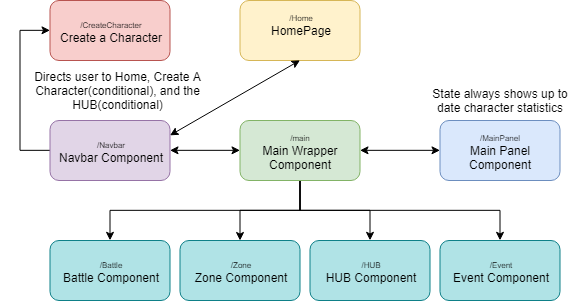

The diagram above was exported from draw.io. Its source (the exported page's mxGraphModel, read from the mxfile embedded in the PNG):
<mxGraphModel dx="1018" dy="586" grid="1" gridSize="10" guides="1" tooltips="1" connect="1" arrows="1" fold="1" page="1" pageScale="1" pageWidth="675" pageHeight="400" math="0" shadow="0">
  <root>
    <mxCell id="0" />
    <mxCell id="1" parent="0" />
    <mxCell id="5eCFQP2xeAuU40Nj-g4C-1" value="&lt;font style=&quot;font-size: 8px&quot;&gt;/Home&lt;/font&gt;&lt;br&gt;HomePage&lt;br&gt;&lt;br&gt;" style="rounded=1;whiteSpace=wrap;html=1;fillColor=#fff2cc;strokeColor=#d6b656;" parent="1" vertex="1">
      <mxGeometry x="239.5" y="20" width="120" height="60" as="geometry" />
    </mxCell>
    <mxCell id="5eCFQP2xeAuU40Nj-g4C-4" value="&lt;font style=&quot;font-size: 8px&quot;&gt;/CreateCharacter&lt;/font&gt;&lt;br&gt;Create a Character&lt;br&gt;" style="rounded=1;whiteSpace=wrap;html=1;fillColor=#f8cecc;strokeColor=#b85450;" parent="1" vertex="1">
      <mxGeometry x="49.5" y="20" width="120" height="60" as="geometry" />
    </mxCell>
    <mxCell id="LCLpi9ulVD3HBDmbz8DK-14" style="edgeStyle=orthogonalEdgeStyle;rounded=0;orthogonalLoop=1;jettySize=auto;html=1;exitX=0.5;exitY=1;exitDx=0;exitDy=0;entryX=0.5;entryY=0;entryDx=0;entryDy=0;" edge="1" parent="1" source="5eCFQP2xeAuU40Nj-g4C-5" target="5eCFQP2xeAuU40Nj-g4C-17">
      <mxGeometry relative="1" as="geometry" />
    </mxCell>
    <mxCell id="LCLpi9ulVD3HBDmbz8DK-15" style="edgeStyle=orthogonalEdgeStyle;rounded=0;orthogonalLoop=1;jettySize=auto;html=1;exitX=0.5;exitY=1;exitDx=0;exitDy=0;" edge="1" parent="1" source="5eCFQP2xeAuU40Nj-g4C-5" target="5eCFQP2xeAuU40Nj-g4C-16">
      <mxGeometry relative="1" as="geometry" />
    </mxCell>
    <mxCell id="LCLpi9ulVD3HBDmbz8DK-16" style="edgeStyle=orthogonalEdgeStyle;rounded=0;orthogonalLoop=1;jettySize=auto;html=1;exitX=0.5;exitY=1;exitDx=0;exitDy=0;entryX=0.5;entryY=0;entryDx=0;entryDy=0;" edge="1" parent="1" source="5eCFQP2xeAuU40Nj-g4C-5" target="5eCFQP2xeAuU40Nj-g4C-12">
      <mxGeometry relative="1" as="geometry" />
    </mxCell>
    <mxCell id="LCLpi9ulVD3HBDmbz8DK-17" style="edgeStyle=orthogonalEdgeStyle;rounded=0;orthogonalLoop=1;jettySize=auto;html=1;exitX=0.5;exitY=1;exitDx=0;exitDy=0;entryX=0.5;entryY=0;entryDx=0;entryDy=0;" edge="1" parent="1" source="5eCFQP2xeAuU40Nj-g4C-5" target="5eCFQP2xeAuU40Nj-g4C-18">
      <mxGeometry relative="1" as="geometry" />
    </mxCell>
    <mxCell id="5eCFQP2xeAuU40Nj-g4C-5" value="&lt;font style=&quot;font-size: 8px&quot;&gt;/main&lt;/font&gt;&lt;br&gt;Main Wrapper Component&lt;br&gt;" style="rounded=1;whiteSpace=wrap;html=1;fillColor=#d5e8d4;strokeColor=#82b366;" parent="1" vertex="1">
      <mxGeometry x="239.5" y="140" width="120" height="60" as="geometry" />
    </mxCell>
    <mxCell id="LCLpi9ulVD3HBDmbz8DK-23" style="edgeStyle=orthogonalEdgeStyle;rounded=0;orthogonalLoop=1;jettySize=auto;html=1;exitX=0;exitY=0.5;exitDx=0;exitDy=0;entryX=0;entryY=0.5;entryDx=0;entryDy=0;" edge="1" parent="1" source="5eCFQP2xeAuU40Nj-g4C-9" target="5eCFQP2xeAuU40Nj-g4C-4">
      <mxGeometry relative="1" as="geometry">
        <Array as="points">
          <mxPoint x="19.5" y="170" />
          <mxPoint x="19.5" y="50" />
        </Array>
      </mxGeometry>
    </mxCell>
    <mxCell id="5eCFQP2xeAuU40Nj-g4C-9" value="&lt;font style=&quot;font-size: 8px&quot;&gt;/Navbar&lt;/font&gt;&lt;br&gt;Navbar Component&lt;br&gt;" style="rounded=1;whiteSpace=wrap;html=1;fillColor=#e1d5e7;strokeColor=#9673a6;" parent="1" vertex="1">
      <mxGeometry x="49.5" y="140" width="120" height="60" as="geometry" />
    </mxCell>
    <mxCell id="5eCFQP2xeAuU40Nj-g4C-10" value="&lt;font style=&quot;font-size: 8px&quot;&gt;/MainPanel&lt;/font&gt;&lt;br&gt;Main Panel Component&lt;br&gt;" style="rounded=1;whiteSpace=wrap;html=1;fillColor=#dae8fc;strokeColor=#6c8ebf;" parent="1" vertex="1">
      <mxGeometry x="439.5" y="140" width="120" height="60" as="geometry" />
    </mxCell>
    <mxCell id="5eCFQP2xeAuU40Nj-g4C-12" value="&lt;font style=&quot;font-size: 8px&quot;&gt;/HUB&lt;/font&gt;&lt;br&gt;HUB Component&lt;br&gt;" style="rounded=1;whiteSpace=wrap;html=1;fillColor=#b0e3e6;strokeColor=#0e8088;" parent="1" vertex="1">
      <mxGeometry x="309.5" y="260" width="120" height="60" as="geometry" />
    </mxCell>
    <mxCell id="5eCFQP2xeAuU40Nj-g4C-15" value="State always shows up to date character statistics" style="text;html=1;strokeColor=none;fillColor=none;align=center;verticalAlign=middle;whiteSpace=wrap;rounded=0;" parent="1" vertex="1">
      <mxGeometry x="429.5" y="110" width="140" height="20" as="geometry" />
    </mxCell>
    <mxCell id="5eCFQP2xeAuU40Nj-g4C-16" value="&lt;font style=&quot;font-size: 8px&quot;&gt;/Zone&lt;/font&gt;&lt;br&gt;Zone Component&lt;br&gt;" style="rounded=1;whiteSpace=wrap;html=1;fillColor=#b0e3e6;strokeColor=#0e8088;" parent="1" vertex="1">
      <mxGeometry x="179.5" y="260" width="120" height="60" as="geometry" />
    </mxCell>
    <mxCell id="5eCFQP2xeAuU40Nj-g4C-17" value="&lt;font style=&quot;font-size: 8px&quot;&gt;/Battle&lt;/font&gt;&lt;br&gt;Battle Component&lt;br&gt;" style="rounded=1;whiteSpace=wrap;html=1;fillColor=#b0e3e6;strokeColor=#0e8088;" parent="1" vertex="1">
      <mxGeometry x="49.5" y="260" width="120" height="60" as="geometry" />
    </mxCell>
    <mxCell id="5eCFQP2xeAuU40Nj-g4C-18" value="&lt;font style=&quot;font-size: 8px&quot;&gt;/Event&lt;/font&gt;&lt;br&gt;Event Component&lt;br&gt;" style="rounded=1;whiteSpace=wrap;html=1;fillColor=#b0e3e6;strokeColor=#0e8088;" parent="1" vertex="1">
      <mxGeometry x="439.5" y="260" width="120" height="60" as="geometry" />
    </mxCell>
    <mxCell id="LCLpi9ulVD3HBDmbz8DK-6" value="" style="endArrow=classic;startArrow=classic;html=1;entryX=0;entryY=0.5;entryDx=0;entryDy=0;exitX=1;exitY=0.5;exitDx=0;exitDy=0;" edge="1" parent="1" source="5eCFQP2xeAuU40Nj-g4C-5" target="5eCFQP2xeAuU40Nj-g4C-10">
      <mxGeometry width="50" height="50" relative="1" as="geometry">
        <mxPoint x="-30.5" y="420" as="sourcePoint" />
        <mxPoint x="19.5" y="370" as="targetPoint" />
      </mxGeometry>
    </mxCell>
    <mxCell id="LCLpi9ulVD3HBDmbz8DK-20" value="" style="endArrow=classic;startArrow=classic;html=1;entryX=0;entryY=0.5;entryDx=0;entryDy=0;exitX=1;exitY=0.5;exitDx=0;exitDy=0;" edge="1" parent="1" source="5eCFQP2xeAuU40Nj-g4C-9" target="5eCFQP2xeAuU40Nj-g4C-5">
      <mxGeometry width="50" height="50" relative="1" as="geometry">
        <mxPoint x="9.5" y="390" as="sourcePoint" />
        <mxPoint x="59.5" y="340" as="targetPoint" />
      </mxGeometry>
    </mxCell>
    <mxCell id="LCLpi9ulVD3HBDmbz8DK-21" value="Directs user to Home, Create A Character(conditional), and the HUB(conditional)" style="text;html=1;strokeColor=none;fillColor=none;align=center;verticalAlign=middle;whiteSpace=wrap;rounded=0;" vertex="1" parent="1">
      <mxGeometry y="100" width="235" height="20" as="geometry" />
    </mxCell>
    <mxCell id="LCLpi9ulVD3HBDmbz8DK-26" value="" style="endArrow=classic;startArrow=classic;html=1;exitX=1;exitY=0.25;exitDx=0;exitDy=0;entryX=0.5;entryY=1;entryDx=0;entryDy=0;" edge="1" parent="1" source="5eCFQP2xeAuU40Nj-g4C-9" target="5eCFQP2xeAuU40Nj-g4C-1">
      <mxGeometry width="50" height="50" relative="1" as="geometry">
        <mxPoint x="235" y="135" as="sourcePoint" />
        <mxPoint x="285" y="85" as="targetPoint" />
      </mxGeometry>
    </mxCell>
  </root>
</mxGraphModel>